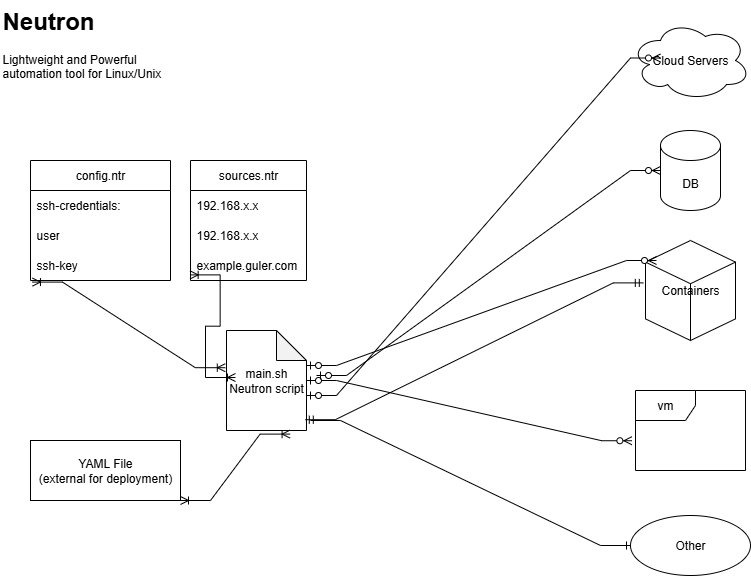

The diagram above was exported from draw.io. Its source (the exported page's mxGraphModel, read from the mxfile embedded in the PNG):
<mxGraphModel dx="1042" dy="535" grid="1" gridSize="10" guides="1" tooltips="1" connect="1" arrows="1" fold="1" page="1" pageScale="1" pageWidth="827" pageHeight="1169" math="0" shadow="0">
  <root>
    <mxCell id="0" />
    <mxCell id="1" parent="0" />
    <mxCell id="SjhgPOuRZNP0WDvez7iN-1" value="sources.ntr" style="swimlane;fontStyle=0;childLayout=stackLayout;horizontal=1;startSize=30;horizontalStack=0;resizeParent=1;resizeParentMax=0;resizeLast=0;collapsible=1;marginBottom=0;whiteSpace=wrap;html=1;" vertex="1" parent="1">
      <mxGeometry x="200" y="170" width="116" height="120" as="geometry" />
    </mxCell>
    <mxCell id="SjhgPOuRZNP0WDvez7iN-2" value="192.168.x.x" style="text;strokeColor=none;fillColor=none;align=left;verticalAlign=middle;spacingLeft=4;spacingRight=4;overflow=hidden;points=[[0,0.5],[1,0.5]];portConstraint=eastwest;rotatable=0;whiteSpace=wrap;html=1;" vertex="1" parent="SjhgPOuRZNP0WDvez7iN-1">
      <mxGeometry y="30" width="116" height="30" as="geometry" />
    </mxCell>
    <mxCell id="SjhgPOuRZNP0WDvez7iN-3" value="192.168.x.x" style="text;strokeColor=none;fillColor=none;align=left;verticalAlign=middle;spacingLeft=4;spacingRight=4;overflow=hidden;points=[[0,0.5],[1,0.5]];portConstraint=eastwest;rotatable=0;whiteSpace=wrap;html=1;" vertex="1" parent="SjhgPOuRZNP0WDvez7iN-1">
      <mxGeometry y="60" width="116" height="30" as="geometry" />
    </mxCell>
    <mxCell id="SjhgPOuRZNP0WDvez7iN-4" value="example.guler.com" style="text;strokeColor=none;fillColor=none;align=left;verticalAlign=middle;spacingLeft=4;spacingRight=4;overflow=hidden;points=[[0,0.5],[1,0.5]];portConstraint=eastwest;rotatable=0;whiteSpace=wrap;html=1;" vertex="1" parent="SjhgPOuRZNP0WDvez7iN-1">
      <mxGeometry y="90" width="116" height="30" as="geometry" />
    </mxCell>
    <mxCell id="SjhgPOuRZNP0WDvez7iN-8" value="&lt;h1 style=&quot;margin-top: 0px;&quot;&gt;Neutron&lt;/h1&gt;&lt;p&gt;Lightweight and Powerful automation tool for Linux/Unix&lt;/p&gt;" style="text;html=1;whiteSpace=wrap;overflow=hidden;rounded=0;" vertex="1" parent="1">
      <mxGeometry x="10" y="10" width="180" height="90" as="geometry" />
    </mxCell>
    <mxCell id="SjhgPOuRZNP0WDvez7iN-9" value="config.ntr" style="swimlane;fontStyle=0;childLayout=stackLayout;horizontal=1;startSize=30;horizontalStack=0;resizeParent=1;resizeParentMax=0;resizeLast=0;collapsible=1;marginBottom=0;whiteSpace=wrap;html=1;" vertex="1" parent="1">
      <mxGeometry x="40" y="170" width="140" height="120" as="geometry" />
    </mxCell>
    <mxCell id="SjhgPOuRZNP0WDvez7iN-10" value="ssh-credentials:" style="text;strokeColor=none;fillColor=none;align=left;verticalAlign=middle;spacingLeft=4;spacingRight=4;overflow=hidden;points=[[0,0.5],[1,0.5]];portConstraint=eastwest;rotatable=0;whiteSpace=wrap;html=1;" vertex="1" parent="SjhgPOuRZNP0WDvez7iN-9">
      <mxGeometry y="30" width="140" height="30" as="geometry" />
    </mxCell>
    <mxCell id="SjhgPOuRZNP0WDvez7iN-11" value="user" style="text;strokeColor=none;fillColor=none;align=left;verticalAlign=middle;spacingLeft=4;spacingRight=4;overflow=hidden;points=[[0,0.5],[1,0.5]];portConstraint=eastwest;rotatable=0;whiteSpace=wrap;html=1;" vertex="1" parent="SjhgPOuRZNP0WDvez7iN-9">
      <mxGeometry y="60" width="140" height="30" as="geometry" />
    </mxCell>
    <mxCell id="SjhgPOuRZNP0WDvez7iN-12" value="ssh-key" style="text;strokeColor=none;fillColor=none;align=left;verticalAlign=middle;spacingLeft=4;spacingRight=4;overflow=hidden;points=[[0,0.5],[1,0.5]];portConstraint=eastwest;rotatable=0;whiteSpace=wrap;html=1;" vertex="1" parent="SjhgPOuRZNP0WDvez7iN-9">
      <mxGeometry y="90" width="140" height="30" as="geometry" />
    </mxCell>
    <mxCell id="SjhgPOuRZNP0WDvez7iN-13" value="Cloud Servers" style="ellipse;shape=cloud;whiteSpace=wrap;html=1;" vertex="1" parent="1">
      <mxGeometry x="640" y="30" width="120" height="80" as="geometry" />
    </mxCell>
    <mxCell id="SjhgPOuRZNP0WDvez7iN-14" value="DB" style="shape=cylinder3;whiteSpace=wrap;html=1;boundedLbl=1;backgroundOutline=1;size=15;" vertex="1" parent="1">
      <mxGeometry x="670" y="140" width="60" height="80" as="geometry" />
    </mxCell>
    <mxCell id="SjhgPOuRZNP0WDvez7iN-15" value="main.sh&lt;div&gt;Neutron script&lt;/div&gt;" style="shape=note;whiteSpace=wrap;html=1;backgroundOutline=1;darkOpacity=0.05;" vertex="1" parent="1">
      <mxGeometry x="236" y="340" width="80" height="100" as="geometry" />
    </mxCell>
    <mxCell id="SjhgPOuRZNP0WDvez7iN-18" value="Containers" style="html=1;whiteSpace=wrap;shape=isoCube2;backgroundOutline=1;isoAngle=15;" vertex="1" parent="1">
      <mxGeometry x="655" y="250" width="90" height="100" as="geometry" />
    </mxCell>
    <mxCell id="SjhgPOuRZNP0WDvez7iN-19" value="vm" style="shape=umlFrame;whiteSpace=wrap;html=1;pointerEvents=0;" vertex="1" parent="1">
      <mxGeometry x="645" y="400" width="110" height="80" as="geometry" />
    </mxCell>
    <mxCell id="SjhgPOuRZNP0WDvez7iN-20" value="YAML File&lt;div&gt;(external for deployment)&lt;/div&gt;" style="whiteSpace=wrap;html=1;align=center;verticalAlign=middle;treeFolding=1;treeMoving=1;newEdgeStyle={&quot;edgeStyle&quot;:&quot;elbowEdgeStyle&quot;,&quot;startArrow&quot;:&quot;none&quot;,&quot;endArrow&quot;:&quot;none&quot;};" vertex="1" parent="1">
      <mxGeometry x="40" y="450" width="150" height="60" as="geometry" />
    </mxCell>
    <mxCell id="SjhgPOuRZNP0WDvez7iN-32" value="" style="edgeStyle=entityRelationEdgeStyle;fontSize=12;html=1;endArrow=ERoneToMany;startArrow=ERoneToMany;rounded=0;exitX=0.014;exitY=1.053;exitDx=0;exitDy=0;exitPerimeter=0;entryX=-0.015;entryY=0.372;entryDx=0;entryDy=0;entryPerimeter=0;" edge="1" parent="1" source="SjhgPOuRZNP0WDvez7iN-12" target="SjhgPOuRZNP0WDvez7iN-15">
      <mxGeometry width="100" height="100" relative="1" as="geometry">
        <mxPoint x="360" y="330" as="sourcePoint" />
        <mxPoint x="460" y="230" as="targetPoint" />
      </mxGeometry>
    </mxCell>
    <mxCell id="SjhgPOuRZNP0WDvez7iN-33" value="" style="edgeStyle=entityRelationEdgeStyle;fontSize=12;html=1;endArrow=ERoneToMany;startArrow=ERoneToMany;rounded=0;exitX=-0.003;exitY=0.813;exitDx=0;exitDy=0;exitPerimeter=0;entryX=-0.015;entryY=0.372;entryDx=0;entryDy=0;entryPerimeter=0;" edge="1" parent="1" source="SjhgPOuRZNP0WDvez7iN-4">
      <mxGeometry width="100" height="100" relative="1" as="geometry">
        <mxPoint x="52" y="302" as="sourcePoint" />
        <mxPoint x="245" y="387" as="targetPoint" />
        <Array as="points">
          <mxPoint x="250" y="310" />
        </Array>
      </mxGeometry>
    </mxCell>
    <mxCell id="SjhgPOuRZNP0WDvez7iN-34" value="" style="edgeStyle=entityRelationEdgeStyle;fontSize=12;html=1;endArrow=ERoneToMany;startArrow=ERoneToMany;rounded=0;exitX=1;exitY=1;exitDx=0;exitDy=0;entryX=0.795;entryY=1.036;entryDx=0;entryDy=0;entryPerimeter=0;" edge="1" parent="1" source="SjhgPOuRZNP0WDvez7iN-20" target="SjhgPOuRZNP0WDvez7iN-15">
      <mxGeometry width="100" height="100" relative="1" as="geometry">
        <mxPoint x="360" y="330" as="sourcePoint" />
        <mxPoint x="460" y="230" as="targetPoint" />
      </mxGeometry>
    </mxCell>
    <mxCell id="SjhgPOuRZNP0WDvez7iN-42" value="" style="edgeStyle=entityRelationEdgeStyle;fontSize=12;html=1;endArrow=ERzeroToMany;startArrow=ERzeroToOne;rounded=0;entryX=-0.033;entryY=0.628;entryDx=0;entryDy=0;entryPerimeter=0;" edge="1" parent="1" source="SjhgPOuRZNP0WDvez7iN-15" target="SjhgPOuRZNP0WDvez7iN-19">
      <mxGeometry width="100" height="100" relative="1" as="geometry">
        <mxPoint x="370" y="430" as="sourcePoint" />
        <mxPoint x="470" y="330" as="targetPoint" />
      </mxGeometry>
    </mxCell>
    <mxCell id="SjhgPOuRZNP0WDvez7iN-44" value="" style="edgeStyle=entityRelationEdgeStyle;fontSize=12;html=1;endArrow=ERzeroToMany;startArrow=ERzeroToOne;rounded=0;exitX=0;exitY=0;exitDx=80;exitDy=65;exitPerimeter=0;entryX=0;entryY=0.5;entryDx=0;entryDy=0;entryPerimeter=0;" edge="1" parent="1">
      <mxGeometry width="100" height="100" relative="1" as="geometry">
        <mxPoint x="316" y="375" as="sourcePoint" />
        <mxPoint x="666" y="270" as="targetPoint" />
        <Array as="points">
          <mxPoint x="460" y="300" />
          <mxPoint x="640" y="170" />
          <mxPoint x="520" y="220" />
        </Array>
      </mxGeometry>
    </mxCell>
    <mxCell id="SjhgPOuRZNP0WDvez7iN-45" value="" style="edgeStyle=entityRelationEdgeStyle;fontSize=12;html=1;endArrow=ERmandOne;startArrow=ERmandOne;rounded=0;exitX=0.985;exitY=0.892;exitDx=0;exitDy=0;exitPerimeter=0;entryX=0;entryY=0.5;entryDx=0;entryDy=0;entryPerimeter=0;" edge="1" parent="1" source="SjhgPOuRZNP0WDvez7iN-15">
      <mxGeometry width="100" height="100" relative="1" as="geometry">
        <mxPoint x="316.00000000000006" y="487.6" as="sourcePoint" />
        <mxPoint x="652.8" y="292.4" as="targetPoint" />
      </mxGeometry>
    </mxCell>
    <mxCell id="SjhgPOuRZNP0WDvez7iN-46" value="" style="edgeStyle=entityRelationEdgeStyle;fontSize=12;html=1;endArrow=ERzeroToMany;startArrow=ERzeroToOne;rounded=0;exitX=0;exitY=0;exitDx=80;exitDy=65;exitPerimeter=0;entryX=0;entryY=0.5;entryDx=0;entryDy=0;entryPerimeter=0;" edge="1" parent="1" target="SjhgPOuRZNP0WDvez7iN-14">
      <mxGeometry width="100" height="100" relative="1" as="geometry">
        <mxPoint x="326" y="385" as="sourcePoint" />
        <mxPoint x="676" y="280" as="targetPoint" />
        <Array as="points">
          <mxPoint x="470" y="310" />
          <mxPoint x="650" y="180" />
          <mxPoint x="530" y="230" />
        </Array>
      </mxGeometry>
    </mxCell>
    <mxCell id="SjhgPOuRZNP0WDvez7iN-47" value="" style="edgeStyle=entityRelationEdgeStyle;fontSize=12;html=1;endArrow=ERzeroToMany;startArrow=ERzeroToOne;rounded=0;exitX=0;exitY=0;exitDx=80;exitDy=65;exitPerimeter=0;" edge="1" parent="1" source="SjhgPOuRZNP0WDvez7iN-15">
      <mxGeometry width="100" height="100" relative="1" as="geometry">
        <mxPoint x="346" y="405" as="sourcePoint" />
        <mxPoint x="670" y="67.5" as="targetPoint" />
        <Array as="points">
          <mxPoint x="530" y="317.5" />
          <mxPoint x="710" y="187.5" />
          <mxPoint x="590" y="237.5" />
        </Array>
      </mxGeometry>
    </mxCell>
    <mxCell id="SjhgPOuRZNP0WDvez7iN-48" value="Other" style="ellipse;whiteSpace=wrap;html=1;align=center;" vertex="1" parent="1">
      <mxGeometry x="640" y="525" width="120" height="60" as="geometry" />
    </mxCell>
    <mxCell id="SjhgPOuRZNP0WDvez7iN-49" value="" style="edgeStyle=entityRelationEdgeStyle;fontSize=12;html=1;endArrow=ERone;endFill=1;rounded=0;entryX=0;entryY=0.5;entryDx=0;entryDy=0;" edge="1" parent="1" target="SjhgPOuRZNP0WDvez7iN-48">
      <mxGeometry width="100" height="100" relative="1" as="geometry">
        <mxPoint x="320" y="430" as="sourcePoint" />
        <mxPoint x="470" y="430" as="targetPoint" />
      </mxGeometry>
    </mxCell>
  </root>
</mxGraphModel>